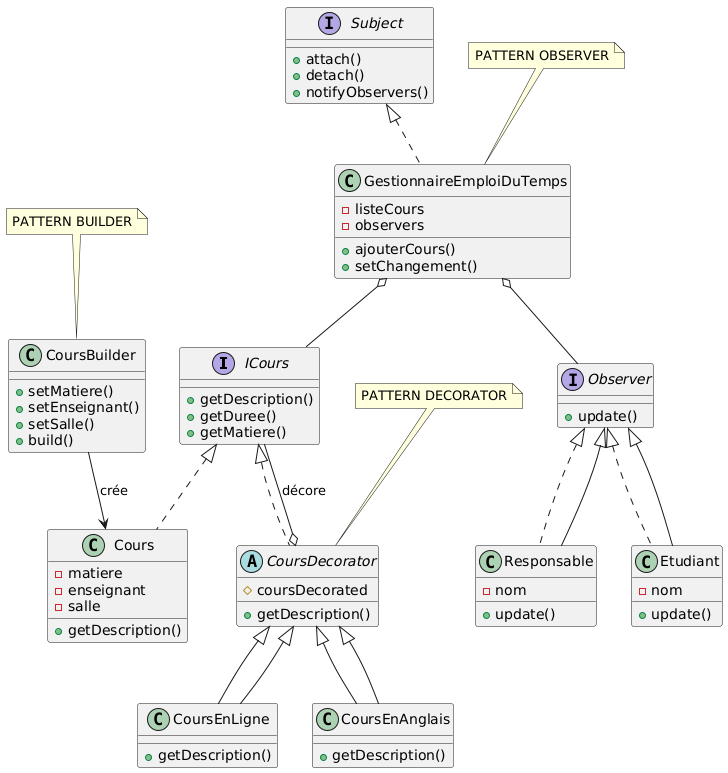

The diagram above was rendered by PlantUML. Its source (embedded in the PNG):
@startuml
interface ICours {
  + getDescription()
  + getDuree()
  + getMatiere()
}

class Cours implements ICours {
  - matiere
  - enseignant
  - salle
  + getDescription()
}

class CoursBuilder {
  + setMatiere()
  + setEnseignant()
  + setSalle()
  + build()
}

abstract CoursDecorator implements ICours {
  # coursDecorated
  + getDescription()
}

class CoursEnLigne extends CoursDecorator {
  + getDescription()
}

class CoursEnAnglais extends CoursDecorator {
  + getDescription()
}

interface Subject {
  + attach()
  + detach()
  + notifyObservers()
}

interface Observer {
  + update()
}

class GestionnaireEmploiDuTemps implements Subject {
  - listeCours
  - observers
  + ajouterCours()
  + setChangement()
}

class Etudiant implements Observer {
  - nom
  + update()
}

class Responsable implements Observer {
  - nom
  + update()
}

' Relations
CoursBuilder --> Cours : crée
CoursDecorator o-- ICours : décore
CoursEnLigne -up-|> CoursDecorator
CoursEnAnglais -up-|> CoursDecorator
GestionnaireEmploiDuTemps o-- ICours
GestionnaireEmploiDuTemps o-- Observer
Etudiant -up-|> Observer
Responsable -up-|> Observer

' Notes
note top of CoursBuilder : PATTERN BUILDER
note top of CoursDecorator : PATTERN DECORATOR
note top of GestionnaireEmploiDuTemps : PATTERN OBSERVER
@enduml